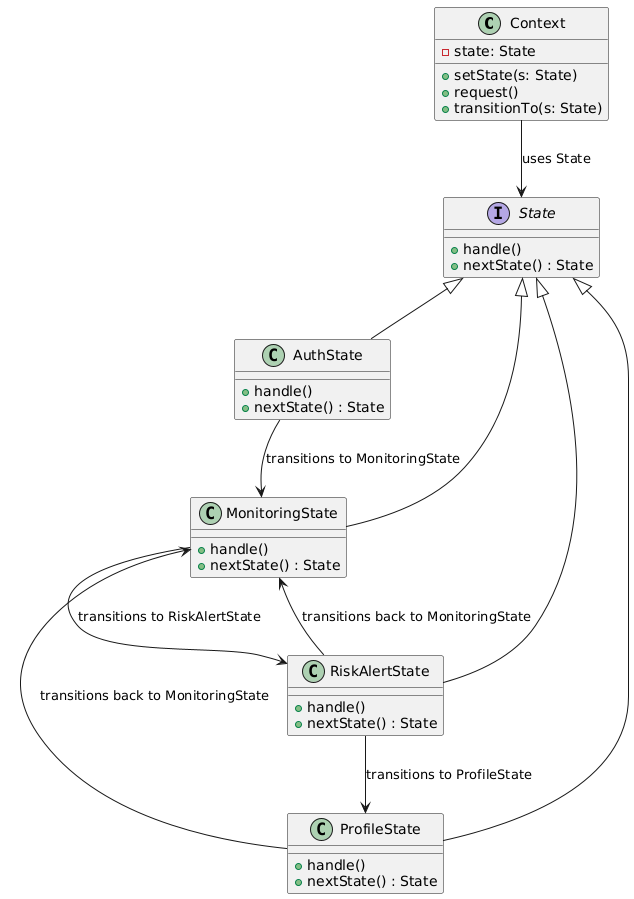

The diagram above was rendered by PlantUML. Its source (embedded in the PNG):
@startuml
class Context {
  - state: State
  + setState(s: State)
  + request()
  + transitionTo(s: State)
}

interface State {
  + handle()
  + nextState() : State
}

class AuthState {
  + handle()
  + nextState() : State
}

class MonitoringState {
  + handle()
  + nextState() : State
}

class RiskAlertState {
  + handle()
  + nextState() : State
}

class ProfileState {
  + handle()
  + nextState() : State
}

Context --> State : uses State
State <|-- AuthState
State <|-- MonitoringState
State <|-- RiskAlertState
State <|-- ProfileState

AuthState --> MonitoringState : transitions to MonitoringState
MonitoringState --> RiskAlertState : transitions to RiskAlertState
RiskAlertState --> MonitoringState : transitions back to MonitoringState
RiskAlertState --> ProfileState : transitions to ProfileState
ProfileState --> MonitoringState : transitions back to MonitoringState
@enduml